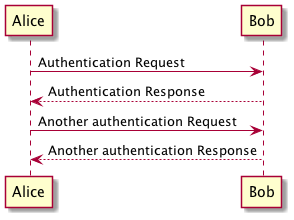

The diagram above was rendered by PlantUML. Its source (embedded in the PNG):
@startuml
Alice -> Bob: Authentication Request
Bob --> Alice: Authentication Response

Alice -> Bob: Another authentication Request
Alice <-- Bob: Another authentication Response


@enduml